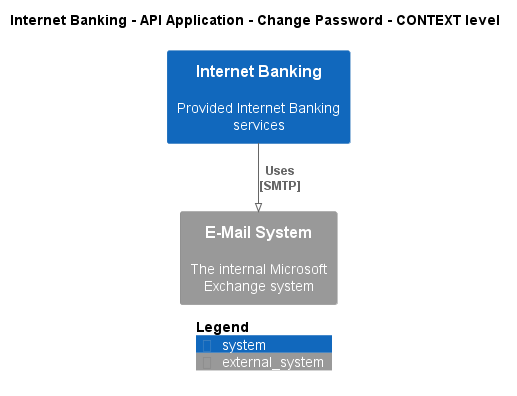

The diagram above was rendered by PlantUML. Its source (embedded in the PNG):
@startuml
!pragma layout smetana
!include ..\..\..\..\..\..\.c4s\C4_Context.puml

AddElementTag("state:new", $bgColor=green, $fontColor=#ffffff, $borderColor=green, $shadowing="False")
AddElementTag("state:changed", $bgColor=orange, $fontColor=#ffffff, $borderColor=orange, $shadowing="False")
AddElementTag("state:removed", $bgColor=red, $fontColor=#ffffff, $borderColor=red, $shadowing="False")

AddRelTag("state:new", $textColor=green, $lineColor=green)
AddRelTag("state:changed", $textColor=orange, $lineColor=orange)
AddRelTag("state:removed", $textColor=red, $lineColor=red)

SHOW_PERSON_PORTRAIT()
LAYOUT_TOP_DOWN()

skinparam linetype polyline

title Internet Banking - API Application - Change Password - CONTEXT level

System(BigBankPlc.SoftwareSystems.InternetBanking, "Internet Banking", "Provided Internet Banking services")
System_Ext(BigBankPlc.SoftwareSystems.EMailSystem, "E-Mail System", "The internal Microsoft Exchange system")

Rel(BigBankPlc.SoftwareSystems.InternetBanking, BigBankPlc.SoftwareSystems.EMailSystem, "Uses\n[SMTP]", $tags='protocol:smtp')


SHOW_LEGEND()
@enduml